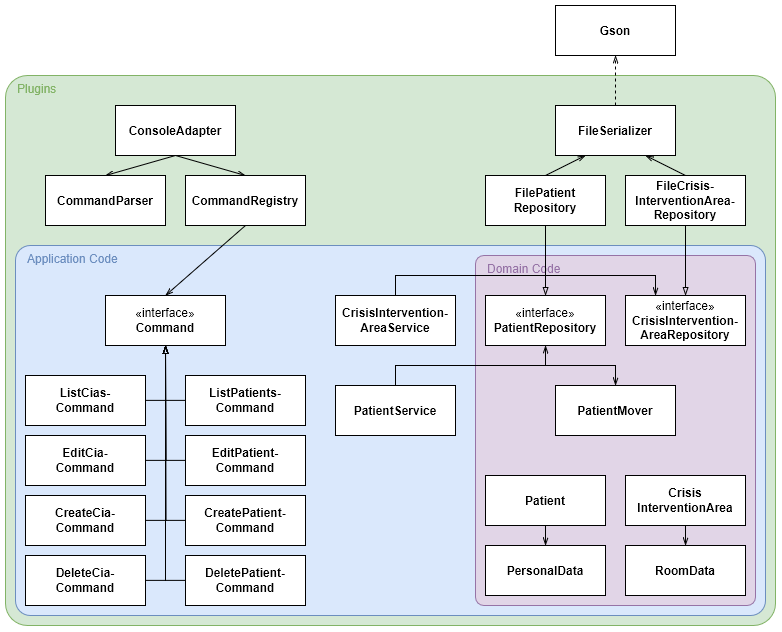

The diagram above was exported from draw.io. Its source (the exported page's mxGraphModel, read from the mxfile embedded in the PNG):
<mxGraphModel dx="1158" dy="594" grid="1" gridSize="10" guides="1" tooltips="1" connect="1" arrows="1" fold="1" page="1" pageScale="1" pageWidth="827" pageHeight="1169" math="0" shadow="0">
  <root>
    <mxCell id="0" />
    <mxCell id="1" parent="0" />
    <mxCell id="ciugVP7JTnhn2zJ3oB86-10" value="&amp;nbsp;&amp;nbsp; Plugins" style="rounded=1;whiteSpace=wrap;html=1;fillColor=#d5e8d4;strokeColor=#82B366;align=left;verticalAlign=top;fontColor=#82B366;arcSize=4;" parent="1" vertex="1">
      <mxGeometry x="40" y="600" width="770" height="550" as="geometry" />
    </mxCell>
    <mxCell id="ciugVP7JTnhn2zJ3oB86-9" value="&amp;nbsp; &amp;nbsp;Application Code" style="rounded=1;whiteSpace=wrap;html=1;fillColor=#dae8fc;strokeColor=#6c8ebf;align=left;verticalAlign=top;fontColor=#6C8EBF;arcSize=4;" parent="1" vertex="1">
      <mxGeometry x="50" y="770" width="750" height="370" as="geometry" />
    </mxCell>
    <mxCell id="ciugVP7JTnhn2zJ3oB86-8" value="&amp;nbsp; &amp;nbsp;Domain Code" style="rounded=1;whiteSpace=wrap;html=1;fillColor=#e1d5e7;strokeColor=#9673a6;align=left;verticalAlign=top;fontStyle=0;fontColor=#9673A6;arcSize=3;" parent="1" vertex="1">
      <mxGeometry x="510" y="780" width="280" height="350" as="geometry" />
    </mxCell>
    <mxCell id="ciugVP7JTnhn2zJ3oB86-12" value="PersonalData" style="rounded=0;whiteSpace=wrap;html=1;fontStyle=1" parent="1" vertex="1">
      <mxGeometry x="520" y="1070" width="120" height="50" as="geometry" />
    </mxCell>
    <mxCell id="ciugVP7JTnhn2zJ3oB86-21" style="rounded=0;orthogonalLoop=1;jettySize=auto;html=1;exitX=0.5;exitY=1;exitDx=0;exitDy=0;entryX=0.5;entryY=0;entryDx=0;entryDy=0;endArrow=openThin;endFill=0;" parent="1" source="ciugVP7JTnhn2zJ3oB86-13" target="ciugVP7JTnhn2zJ3oB86-12" edge="1">
      <mxGeometry relative="1" as="geometry" />
    </mxCell>
    <mxCell id="ciugVP7JTnhn2zJ3oB86-13" value="Patient" style="rounded=0;whiteSpace=wrap;html=1;fontStyle=1" parent="1" vertex="1">
      <mxGeometry x="520" y="1000" width="120" height="50" as="geometry" />
    </mxCell>
    <mxCell id="ciugVP7JTnhn2zJ3oB86-18" style="rounded=0;orthogonalLoop=1;jettySize=auto;html=1;exitX=0.5;exitY=1;exitDx=0;exitDy=0;entryX=0.5;entryY=0;entryDx=0;entryDy=0;endArrow=openThin;endFill=0;" parent="1" source="ciugVP7JTnhn2zJ3oB86-16" target="ciugVP7JTnhn2zJ3oB86-17" edge="1">
      <mxGeometry relative="1" as="geometry" />
    </mxCell>
    <mxCell id="ciugVP7JTnhn2zJ3oB86-16" value="Crisis&lt;div&gt;Intervention&lt;span style=&quot;background-color: transparent; color: light-dark(rgb(0, 0, 0), rgb(255, 255, 255));&quot;&gt;Area&lt;/span&gt;&lt;/div&gt;" style="rounded=0;whiteSpace=wrap;html=1;fontStyle=1" parent="1" vertex="1">
      <mxGeometry x="660" y="1000" width="120" height="50" as="geometry" />
    </mxCell>
    <mxCell id="ciugVP7JTnhn2zJ3oB86-17" value="RoomData" style="rounded=0;whiteSpace=wrap;html=1;fontStyle=1" parent="1" vertex="1">
      <mxGeometry x="660" y="1070" width="120" height="50" as="geometry" />
    </mxCell>
    <mxCell id="ciugVP7JTnhn2zJ3oB86-40" style="edgeStyle=orthogonalEdgeStyle;rounded=0;orthogonalLoop=1;jettySize=auto;html=1;exitX=0.5;exitY=1;exitDx=0;exitDy=0;entryX=0.5;entryY=0;entryDx=0;entryDy=0;endArrow=blockThin;endFill=0;" parent="1" source="ciugVP7JTnhn2zJ3oB86-32" target="ciugVP7JTnhn2zJ3oB86-22" edge="1">
      <mxGeometry relative="1" as="geometry" />
    </mxCell>
    <mxCell id="ciugVP7JTnhn2zJ3oB86-22" value="&lt;div&gt;&lt;font style=&quot;background-color: light-dark(#ffffff, var(--ge-dark-color, #121212));&quot; face=&quot;Helvetica&quot;&gt;&lt;span style=&quot;text-align: left; white-space-collapse: break-spaces;&quot;&gt;«i&lt;/span&gt;nterface&lt;span style=&quot;text-align: left; white-space-collapse: break-spaces; color: rgb(34, 34, 34);&quot;&gt;&lt;font&gt;»&lt;/font&gt;&lt;/span&gt;&lt;/font&gt;&lt;/div&gt;&lt;font&gt;&lt;b style=&quot;background-color: light-dark(#ffffff, var(--ge-dark-color, #121212));&quot;&gt;PatientRepository&lt;/b&gt;&lt;/font&gt;" style="rounded=0;whiteSpace=wrap;html=1;" parent="1" vertex="1">
      <mxGeometry x="520" y="820" width="120" height="50" as="geometry" />
    </mxCell>
    <mxCell id="ciugVP7JTnhn2zJ3oB86-37" style="edgeStyle=orthogonalEdgeStyle;rounded=0;orthogonalLoop=1;jettySize=auto;html=1;exitX=0.5;exitY=1;exitDx=0;exitDy=0;entryX=0.5;entryY=0;entryDx=0;entryDy=0;endArrow=blockThin;endFill=0;" parent="1" source="ciugVP7JTnhn2zJ3oB86-28" target="ciugVP7JTnhn2zJ3oB86-25" edge="1">
      <mxGeometry relative="1" as="geometry" />
    </mxCell>
    <mxCell id="ciugVP7JTnhn2zJ3oB86-25" value="&lt;div&gt;&lt;font style=&quot;background-color: light-dark(#ffffff, var(--ge-dark-color, #121212));&quot; face=&quot;Helvetica&quot;&gt;&lt;span style=&quot;text-align: left; white-space-collapse: break-spaces;&quot;&gt;«i&lt;/span&gt;nterface&lt;span style=&quot;text-align: left; white-space-collapse: break-spaces;&quot;&gt;&lt;font style=&quot;&quot;&gt;»&lt;/font&gt;&lt;/span&gt;&lt;/font&gt;&lt;/div&gt;&lt;font&gt;&lt;b style=&quot;background-color: light-dark(#ffffff, var(--ge-dark-color, #121212));&quot;&gt;CrisisIntervention-&lt;/b&gt;&lt;/font&gt;&lt;div&gt;&lt;font&gt;&lt;b style=&quot;background-color: light-dark(#ffffff, var(--ge-dark-color, #121212));&quot;&gt;AreaRepository&lt;/b&gt;&lt;/font&gt;&lt;/div&gt;" style="rounded=0;whiteSpace=wrap;html=1;" parent="1" vertex="1">
      <mxGeometry x="660" y="820" width="120" height="50" as="geometry" />
    </mxCell>
    <mxCell id="XktRI2O6_ttTCHs1lG7r-28" style="rounded=0;orthogonalLoop=1;jettySize=auto;html=1;exitX=0.5;exitY=1;exitDx=0;exitDy=0;entryX=0.5;entryY=0;entryDx=0;entryDy=0;endArrow=openThin;endFill=0;" parent="1" source="ciugVP7JTnhn2zJ3oB86-27" target="XktRI2O6_ttTCHs1lG7r-26" edge="1">
      <mxGeometry relative="1" as="geometry" />
    </mxCell>
    <mxCell id="XktRI2O6_ttTCHs1lG7r-29" style="rounded=0;orthogonalLoop=1;jettySize=auto;html=1;exitX=0.5;exitY=1;exitDx=0;exitDy=0;entryX=0.5;entryY=0;entryDx=0;entryDy=0;endArrow=openThin;endFill=0;" parent="1" source="ciugVP7JTnhn2zJ3oB86-27" target="XktRI2O6_ttTCHs1lG7r-25" edge="1">
      <mxGeometry relative="1" as="geometry" />
    </mxCell>
    <mxCell id="ciugVP7JTnhn2zJ3oB86-27" value="&lt;b&gt;ConsoleAdapter&lt;/b&gt;" style="rounded=0;whiteSpace=wrap;html=1;" parent="1" vertex="1">
      <mxGeometry x="150" y="630" width="120" height="50" as="geometry" />
    </mxCell>
    <mxCell id="ciugVP7JTnhn2zJ3oB86-41" style="rounded=0;orthogonalLoop=1;jettySize=auto;html=1;exitX=0.5;exitY=0;exitDx=0;exitDy=0;entryX=0.75;entryY=1;entryDx=0;entryDy=0;endArrow=openThin;endFill=0;" parent="1" source="ciugVP7JTnhn2zJ3oB86-28" target="ciugVP7JTnhn2zJ3oB86-34" edge="1">
      <mxGeometry relative="1" as="geometry" />
    </mxCell>
    <mxCell id="ciugVP7JTnhn2zJ3oB86-28" value="&lt;div&gt;&lt;b style=&quot;color: light-dark(rgb(0, 0, 0), rgb(255, 255, 255)); background-color: light-dark(#ffffff, var(--ge-dark-color, #121212));&quot;&gt;FileCrisis-&lt;/b&gt;&lt;/div&gt;&lt;div&gt;&lt;b style=&quot;color: light-dark(rgb(0, 0, 0), rgb(255, 255, 255)); background-color: light-dark(#ffffff, var(--ge-dark-color, #121212));&quot;&gt;Intervention&lt;/b&gt;&lt;b style=&quot;color: light-dark(rgb(0, 0, 0), rgb(255, 255, 255)); background-color: light-dark(#ffffff, var(--ge-dark-color, #121212));&quot;&gt;Area-&lt;/b&gt;&lt;/div&gt;&lt;div&gt;&lt;b style=&quot;color: light-dark(rgb(0, 0, 0), rgb(255, 255, 255)); background-color: light-dark(#ffffff, var(--ge-dark-color, #121212));&quot;&gt;Repository&lt;/b&gt;&lt;/div&gt;" style="rounded=0;whiteSpace=wrap;html=1;" parent="1" vertex="1">
      <mxGeometry x="660" y="700" width="120" height="50" as="geometry" />
    </mxCell>
    <mxCell id="ciugVP7JTnhn2zJ3oB86-44" style="rounded=0;orthogonalLoop=1;jettySize=auto;html=1;exitX=0.5;exitY=0;exitDx=0;exitDy=0;entryX=0.25;entryY=1;entryDx=0;entryDy=0;endArrow=openThin;endFill=0;" parent="1" source="ciugVP7JTnhn2zJ3oB86-32" target="ciugVP7JTnhn2zJ3oB86-34" edge="1">
      <mxGeometry relative="1" as="geometry" />
    </mxCell>
    <mxCell id="ciugVP7JTnhn2zJ3oB86-32" value="&lt;div&gt;&lt;span style=&quot;background-color: rgb(255, 255, 255);&quot;&gt;&lt;b&gt;FilePatient&lt;/b&gt;&lt;/span&gt;&lt;/div&gt;&lt;div&gt;&lt;span style=&quot;background-color: rgb(255, 255, 255);&quot;&gt;&lt;b&gt;Repository&lt;/b&gt;&lt;/span&gt;&lt;/div&gt;" style="rounded=0;whiteSpace=wrap;html=1;" parent="1" vertex="1">
      <mxGeometry x="520" y="700" width="120" height="50" as="geometry" />
    </mxCell>
    <mxCell id="ciugVP7JTnhn2zJ3oB86-36" style="edgeStyle=orthogonalEdgeStyle;rounded=0;orthogonalLoop=1;jettySize=auto;html=1;exitX=0.5;exitY=0;exitDx=0;exitDy=0;entryX=0.5;entryY=1;entryDx=0;entryDy=0;endArrow=openThin;endFill=0;dashed=1;" parent="1" source="ciugVP7JTnhn2zJ3oB86-34" target="ciugVP7JTnhn2zJ3oB86-35" edge="1">
      <mxGeometry relative="1" as="geometry" />
    </mxCell>
    <mxCell id="ciugVP7JTnhn2zJ3oB86-34" value="&lt;b&gt;FileSerializer&lt;/b&gt;" style="rounded=0;whiteSpace=wrap;html=1;" parent="1" vertex="1">
      <mxGeometry x="590" y="630" width="120" height="50" as="geometry" />
    </mxCell>
    <mxCell id="ciugVP7JTnhn2zJ3oB86-35" value="&lt;b&gt;Gson&lt;/b&gt;" style="rounded=0;whiteSpace=wrap;html=1;" parent="1" vertex="1">
      <mxGeometry x="590" y="530" width="120" height="50" as="geometry" />
    </mxCell>
    <mxCell id="U4T1VRbJxcwvKo35WCAo-6" style="edgeStyle=orthogonalEdgeStyle;rounded=0;orthogonalLoop=1;jettySize=auto;html=1;exitX=0.5;exitY=0;exitDx=0;exitDy=0;entryX=0.5;entryY=1;entryDx=0;entryDy=0;endArrow=openThin;endFill=0;" edge="1" parent="1" source="XktRI2O6_ttTCHs1lG7r-1" target="ciugVP7JTnhn2zJ3oB86-22">
      <mxGeometry relative="1" as="geometry">
        <Array as="points">
          <mxPoint x="430" y="890" />
          <mxPoint x="580" y="890" />
        </Array>
      </mxGeometry>
    </mxCell>
    <mxCell id="U4T1VRbJxcwvKo35WCAo-7" style="edgeStyle=orthogonalEdgeStyle;rounded=0;orthogonalLoop=1;jettySize=auto;html=1;exitX=0.5;exitY=0;exitDx=0;exitDy=0;entryX=0.5;entryY=0;entryDx=0;entryDy=0;endArrow=openThin;endFill=0;" edge="1" parent="1" source="XktRI2O6_ttTCHs1lG7r-1" target="U4T1VRbJxcwvKo35WCAo-1">
      <mxGeometry relative="1" as="geometry">
        <Array as="points">
          <mxPoint x="430" y="890" />
          <mxPoint x="650" y="890" />
        </Array>
      </mxGeometry>
    </mxCell>
    <mxCell id="XktRI2O6_ttTCHs1lG7r-1" value="PatientService" style="rounded=0;whiteSpace=wrap;html=1;fontStyle=1" parent="1" vertex="1">
      <mxGeometry x="370" y="910" width="120" height="50" as="geometry" />
    </mxCell>
    <mxCell id="U4T1VRbJxcwvKo35WCAo-9" style="edgeStyle=orthogonalEdgeStyle;rounded=0;orthogonalLoop=1;jettySize=auto;html=1;exitX=0.5;exitY=0;exitDx=0;exitDy=0;entryX=0.25;entryY=0;entryDx=0;entryDy=0;endArrow=openThin;endFill=0;" edge="1" parent="1" source="XktRI2O6_ttTCHs1lG7r-2" target="ciugVP7JTnhn2zJ3oB86-25">
      <mxGeometry relative="1" as="geometry" />
    </mxCell>
    <mxCell id="XktRI2O6_ttTCHs1lG7r-2" value="CrisisIntervention-&lt;div&gt;AreaService&lt;/div&gt;" style="rounded=0;whiteSpace=wrap;html=1;fontStyle=1" parent="1" vertex="1">
      <mxGeometry x="370" y="820" width="120" height="50" as="geometry" />
    </mxCell>
    <mxCell id="XktRI2O6_ttTCHs1lG7r-22" style="edgeStyle=orthogonalEdgeStyle;rounded=0;orthogonalLoop=1;jettySize=auto;html=1;exitX=1;exitY=0.5;exitDx=0;exitDy=0;endArrow=blockThin;endFill=0;" parent="1" source="XktRI2O6_ttTCHs1lG7r-6" edge="1">
      <mxGeometry relative="1" as="geometry">
        <mxPoint x="200" y="870" as="targetPoint" />
      </mxGeometry>
    </mxCell>
    <mxCell id="XktRI2O6_ttTCHs1lG7r-6" value="CreateCia-Command" style="rounded=0;whiteSpace=wrap;html=1;fontStyle=1" parent="1" vertex="1">
      <mxGeometry x="60" y="1020" width="120" height="50" as="geometry" />
    </mxCell>
    <mxCell id="XktRI2O6_ttTCHs1lG7r-21" style="edgeStyle=orthogonalEdgeStyle;rounded=0;orthogonalLoop=1;jettySize=auto;html=1;exitX=0;exitY=0.5;exitDx=0;exitDy=0;entryX=0.5;entryY=1;entryDx=0;entryDy=0;endArrow=blockThin;endFill=0;" parent="1" source="XktRI2O6_ttTCHs1lG7r-7" target="XktRI2O6_ttTCHs1lG7r-16" edge="1">
      <mxGeometry relative="1" as="geometry" />
    </mxCell>
    <mxCell id="XktRI2O6_ttTCHs1lG7r-7" value="CreatePatient-&lt;div&gt;Command&lt;/div&gt;" style="rounded=0;whiteSpace=wrap;html=1;fontStyle=1" parent="1" vertex="1">
      <mxGeometry x="220" y="1020" width="120" height="50" as="geometry" />
    </mxCell>
    <mxCell id="XktRI2O6_ttTCHs1lG7r-23" style="edgeStyle=orthogonalEdgeStyle;rounded=0;orthogonalLoop=1;jettySize=auto;html=1;exitX=1;exitY=0.5;exitDx=0;exitDy=0;entryX=0.5;entryY=1;entryDx=0;entryDy=0;endArrow=blockThin;endFill=0;" parent="1" source="XktRI2O6_ttTCHs1lG7r-8" target="XktRI2O6_ttTCHs1lG7r-16" edge="1">
      <mxGeometry relative="1" as="geometry" />
    </mxCell>
    <mxCell id="XktRI2O6_ttTCHs1lG7r-8" value="DeleteCia-&lt;div&gt;Command&lt;/div&gt;" style="rounded=0;whiteSpace=wrap;html=1;fontStyle=1" parent="1" vertex="1">
      <mxGeometry x="60" y="1080" width="120" height="50" as="geometry" />
    </mxCell>
    <mxCell id="XktRI2O6_ttTCHs1lG7r-24" style="edgeStyle=orthogonalEdgeStyle;rounded=0;orthogonalLoop=1;jettySize=auto;html=1;exitX=0;exitY=0.5;exitDx=0;exitDy=0;endArrow=blockThin;endFill=0;" parent="1" source="XktRI2O6_ttTCHs1lG7r-9" edge="1">
      <mxGeometry relative="1" as="geometry">
        <mxPoint x="200" y="870" as="targetPoint" />
      </mxGeometry>
    </mxCell>
    <mxCell id="XktRI2O6_ttTCHs1lG7r-9" value="DeletePatient-&lt;div&gt;Command&lt;/div&gt;" style="rounded=0;whiteSpace=wrap;html=1;fontStyle=1" parent="1" vertex="1">
      <mxGeometry x="220" y="1080" width="120" height="50" as="geometry" />
    </mxCell>
    <mxCell id="XktRI2O6_ttTCHs1lG7r-19" style="edgeStyle=orthogonalEdgeStyle;rounded=0;orthogonalLoop=1;jettySize=auto;html=1;exitX=0;exitY=0.5;exitDx=0;exitDy=0;endArrow=blockThin;endFill=0;" parent="1" source="XktRI2O6_ttTCHs1lG7r-12" edge="1">
      <mxGeometry relative="1" as="geometry">
        <mxPoint x="200" y="870" as="targetPoint" />
      </mxGeometry>
    </mxCell>
    <mxCell id="XktRI2O6_ttTCHs1lG7r-12" value="EditPatient-&lt;div&gt;Command&lt;/div&gt;" style="rounded=0;whiteSpace=wrap;html=1;fontStyle=1" parent="1" vertex="1">
      <mxGeometry x="220" y="960" width="120" height="50" as="geometry" />
    </mxCell>
    <mxCell id="XktRI2O6_ttTCHs1lG7r-17" style="edgeStyle=orthogonalEdgeStyle;rounded=0;orthogonalLoop=1;jettySize=auto;html=1;exitX=0;exitY=0.5;exitDx=0;exitDy=0;entryX=0.5;entryY=1;entryDx=0;entryDy=0;endArrow=blockThin;endFill=0;" parent="1" source="XktRI2O6_ttTCHs1lG7r-13" target="XktRI2O6_ttTCHs1lG7r-16" edge="1">
      <mxGeometry relative="1" as="geometry" />
    </mxCell>
    <mxCell id="XktRI2O6_ttTCHs1lG7r-13" value="ListPatients-&lt;div&gt;Command&lt;/div&gt;" style="rounded=0;whiteSpace=wrap;html=1;fontStyle=1" parent="1" vertex="1">
      <mxGeometry x="220" y="900" width="120" height="50" as="geometry" />
    </mxCell>
    <mxCell id="XktRI2O6_ttTCHs1lG7r-20" style="edgeStyle=orthogonalEdgeStyle;rounded=0;orthogonalLoop=1;jettySize=auto;html=1;exitX=1;exitY=0.5;exitDx=0;exitDy=0;endArrow=blockThin;endFill=0;" parent="1" source="XktRI2O6_ttTCHs1lG7r-14" edge="1">
      <mxGeometry relative="1" as="geometry">
        <mxPoint x="200" y="870" as="targetPoint" />
      </mxGeometry>
    </mxCell>
    <mxCell id="XktRI2O6_ttTCHs1lG7r-14" value="EditCia-&lt;div&gt;Command&lt;/div&gt;" style="rounded=0;whiteSpace=wrap;html=1;fontStyle=1" parent="1" vertex="1">
      <mxGeometry x="60" y="960" width="120" height="50" as="geometry" />
    </mxCell>
    <mxCell id="XktRI2O6_ttTCHs1lG7r-18" style="edgeStyle=orthogonalEdgeStyle;rounded=0;orthogonalLoop=1;jettySize=auto;html=1;exitX=1;exitY=0.5;exitDx=0;exitDy=0;entryX=0.5;entryY=1;entryDx=0;entryDy=0;endArrow=blockThin;endFill=0;" parent="1" source="XktRI2O6_ttTCHs1lG7r-15" target="XktRI2O6_ttTCHs1lG7r-16" edge="1">
      <mxGeometry relative="1" as="geometry" />
    </mxCell>
    <mxCell id="XktRI2O6_ttTCHs1lG7r-15" value="ListCias-&lt;div&gt;Command&lt;/div&gt;" style="rounded=0;whiteSpace=wrap;html=1;fontStyle=1" parent="1" vertex="1">
      <mxGeometry x="60" y="900" width="120" height="50" as="geometry" />
    </mxCell>
    <mxCell id="XktRI2O6_ttTCHs1lG7r-16" value="&lt;div&gt;&lt;font style=&quot;background-color: light-dark(#ffffff, var(--ge-dark-color, #121212));&quot; face=&quot;Helvetica&quot;&gt;&lt;span style=&quot;text-align: left; white-space-collapse: break-spaces;&quot;&gt;«i&lt;/span&gt;nterface&lt;span style=&quot;text-align: left; white-space-collapse: break-spaces; color: rgb(34, 34, 34);&quot;&gt;&lt;font&gt;»&lt;/font&gt;&lt;/span&gt;&lt;/font&gt;&lt;/div&gt;&lt;font&gt;&lt;b style=&quot;background-color: light-dark(#ffffff, var(--ge-dark-color, #121212));&quot;&gt;Command&lt;/b&gt;&lt;/font&gt;" style="rounded=0;whiteSpace=wrap;html=1;" parent="1" vertex="1">
      <mxGeometry x="140" y="820" width="120" height="50" as="geometry" />
    </mxCell>
    <mxCell id="XktRI2O6_ttTCHs1lG7r-25" value="&lt;b&gt;CommandParser&lt;/b&gt;" style="rounded=0;whiteSpace=wrap;html=1;" parent="1" vertex="1">
      <mxGeometry x="80" y="700" width="120" height="50" as="geometry" />
    </mxCell>
    <mxCell id="XktRI2O6_ttTCHs1lG7r-27" style="rounded=0;orthogonalLoop=1;jettySize=auto;html=1;exitX=0.5;exitY=1;exitDx=0;exitDy=0;entryX=0.5;entryY=0;entryDx=0;entryDy=0;endArrow=openThin;endFill=0;" parent="1" source="XktRI2O6_ttTCHs1lG7r-26" target="XktRI2O6_ttTCHs1lG7r-16" edge="1">
      <mxGeometry relative="1" as="geometry" />
    </mxCell>
    <mxCell id="XktRI2O6_ttTCHs1lG7r-26" value="&lt;b&gt;CommandRegistry&lt;/b&gt;" style="rounded=0;whiteSpace=wrap;html=1;" parent="1" vertex="1">
      <mxGeometry x="220" y="700" width="120" height="50" as="geometry" />
    </mxCell>
    <mxCell id="U4T1VRbJxcwvKo35WCAo-1" value="PatientMover" style="rounded=0;whiteSpace=wrap;html=1;fontStyle=1" vertex="1" parent="1">
      <mxGeometry x="590" y="910" width="120" height="50" as="geometry" />
    </mxCell>
  </root>
</mxGraphModel>